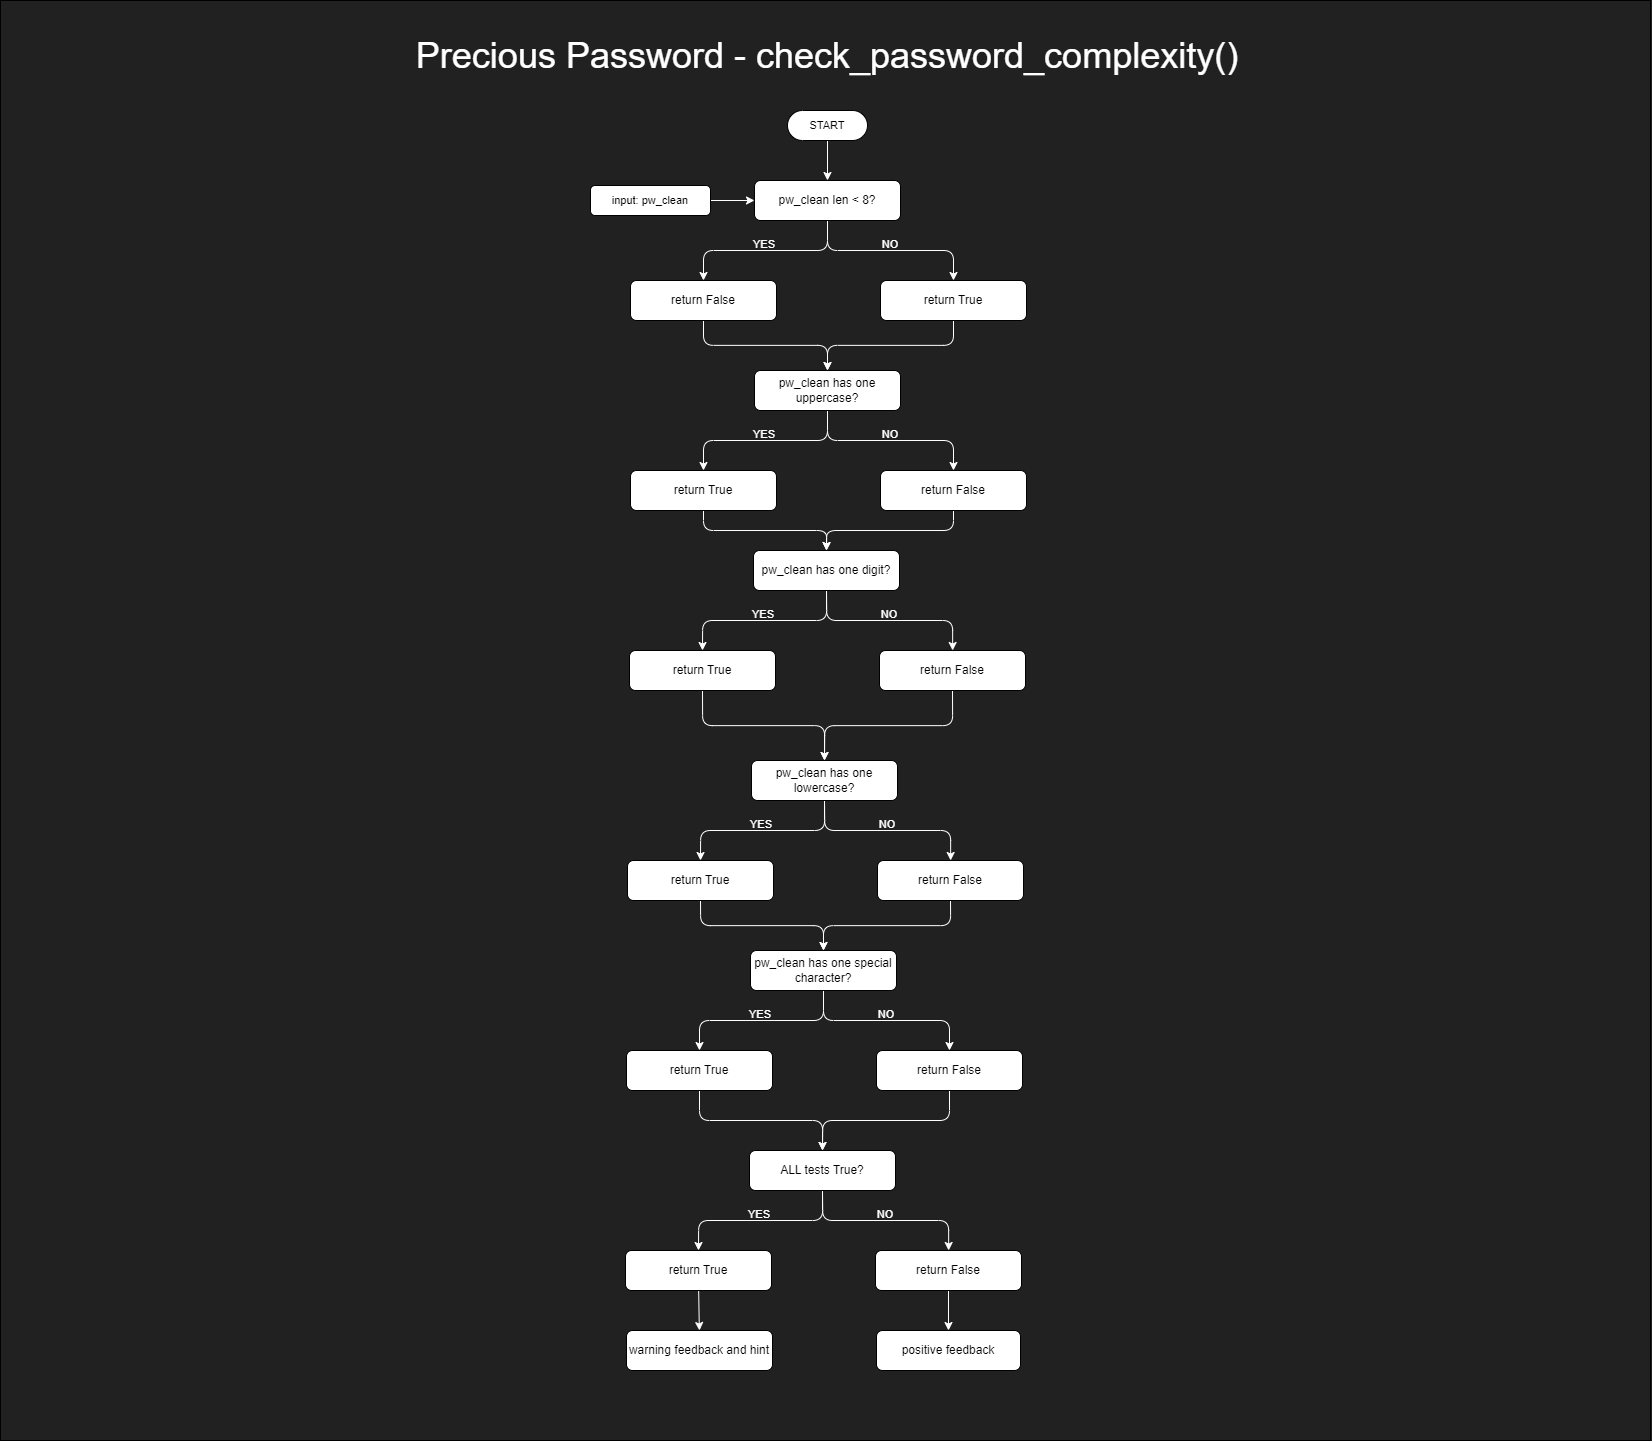

The diagram above was exported from draw.io. Its source (the exported page's mxGraphModel, read from the mxfile embedded in the PNG):
<mxGraphModel dx="4097" dy="2440" grid="1" gridSize="10" guides="1" tooltips="1" connect="1" arrows="1" fold="1" page="1" pageScale="1" pageWidth="1654" pageHeight="1169" background="#212121" math="0" shadow="0">
  <root>
    <mxCell id="0" />
    <mxCell id="1" parent="0" />
    <mxCell id="2" value="" style="rounded=0;whiteSpace=wrap;html=1;fontFamily=Helvetica;fontSize=11;fontColor=default;fillColor=#212121;movable=1;resizable=1;rotatable=1;deletable=1;editable=1;locked=0;connectable=1;" vertex="1" parent="1">
      <mxGeometry width="1650" height="1440" as="geometry" />
    </mxCell>
    <mxCell id="3" value="Precious Password - check_password_complexity()" style="text;html=1;strokeColor=none;fillColor=none;align=center;verticalAlign=middle;whiteSpace=wrap;rounded=0;fontColor=#FFFFFF;fontSize=36;" vertex="1" parent="1">
      <mxGeometry x="394" y="40" width="866" height="30" as="geometry" />
    </mxCell>
    <mxCell id="4" style="edgeStyle=orthogonalEdgeStyle;shape=connector;rounded=1;jumpStyle=arc;orthogonalLoop=1;jettySize=auto;html=1;exitX=0.5;exitY=0.5;exitDx=0;exitDy=15;exitPerimeter=0;entryX=0.5;entryY=0;entryDx=0;entryDy=0;labelBackgroundColor=default;strokeColor=#FFFFFF;fontFamily=Helvetica;fontSize=11;fontColor=default;endArrow=classic;" edge="1" source="5" target="14" parent="1">
      <mxGeometry relative="1" as="geometry" />
    </mxCell>
    <mxCell id="5" value="START" style="html=1;dashed=0;whiteSpace=wrap;shape=mxgraph.dfd.start;fontFamily=Helvetica;fontSize=11;fontColor=default;" vertex="1" parent="1">
      <mxGeometry x="787" y="110" width="80" height="30" as="geometry" />
    </mxCell>
    <mxCell id="6" style="edgeStyle=orthogonalEdgeStyle;shape=connector;rounded=1;jumpStyle=arc;orthogonalLoop=1;jettySize=auto;html=1;exitX=1;exitY=0.5;exitDx=0;exitDy=0;entryX=0;entryY=0.5;entryDx=0;entryDy=0;labelBackgroundColor=default;strokeColor=#FFFFFF;fontFamily=Helvetica;fontSize=11;fontColor=default;endArrow=classic;" edge="1" source="7" target="14" parent="1">
      <mxGeometry relative="1" as="geometry" />
    </mxCell>
    <mxCell id="7" value="input: pw_clean" style="rounded=1;whiteSpace=wrap;html=1;fontFamily=Helvetica;fontSize=11;fontColor=default;" vertex="1" parent="1">
      <mxGeometry x="590" y="185" width="120" height="30" as="geometry" />
    </mxCell>
    <mxCell id="8" style="edgeStyle=orthogonalEdgeStyle;shape=connector;rounded=1;jumpStyle=arc;orthogonalLoop=1;jettySize=auto;html=1;exitX=0.5;exitY=1;exitDx=0;exitDy=0;entryX=0.5;entryY=0;entryDx=0;entryDy=0;labelBackgroundColor=default;strokeColor=#FFFFFF;fontFamily=Helvetica;fontSize=11;fontColor=default;endArrow=classic;" edge="1" source="9" target="23" parent="1">
      <mxGeometry relative="1" as="geometry" />
    </mxCell>
    <mxCell id="9" value="return False" style="rounded=1;whiteSpace=wrap;html=1;" vertex="1" parent="1">
      <mxGeometry x="630" y="280" width="146" height="40" as="geometry" />
    </mxCell>
    <mxCell id="10" value="YES" style="text;html=1;strokeColor=none;fillColor=none;align=center;verticalAlign=middle;whiteSpace=wrap;rounded=0;fontSize=11;fontFamily=Helvetica;fontColor=#FFFFFF;" vertex="1" parent="1">
      <mxGeometry x="734" y="229" width="60" height="30" as="geometry" />
    </mxCell>
    <mxCell id="11" value="NO" style="text;html=1;strokeColor=none;fillColor=none;align=center;verticalAlign=middle;whiteSpace=wrap;rounded=0;fontSize=11;fontFamily=Helvetica;fontColor=#FFFFFF;" vertex="1" parent="1">
      <mxGeometry x="860" y="229" width="60" height="30" as="geometry" />
    </mxCell>
    <mxCell id="12" style="edgeStyle=orthogonalEdgeStyle;shape=connector;rounded=1;jumpStyle=arc;orthogonalLoop=1;jettySize=auto;html=1;exitX=0.5;exitY=1;exitDx=0;exitDy=0;entryX=0.5;entryY=0;entryDx=0;entryDy=0;labelBackgroundColor=default;strokeColor=#FFFFFF;fontFamily=Helvetica;fontSize=11;fontColor=default;endArrow=classic;" edge="1" source="14" target="9" parent="1">
      <mxGeometry relative="1" as="geometry" />
    </mxCell>
    <mxCell id="13" style="edgeStyle=orthogonalEdgeStyle;shape=connector;rounded=1;jumpStyle=arc;orthogonalLoop=1;jettySize=auto;html=1;exitX=0.5;exitY=1;exitDx=0;exitDy=0;labelBackgroundColor=default;strokeColor=#FFFFFF;fontFamily=Helvetica;fontSize=11;fontColor=default;endArrow=classic;" edge="1" source="14" target="16" parent="1">
      <mxGeometry relative="1" as="geometry" />
    </mxCell>
    <mxCell id="14" value="pw_clean len &amp;lt; 8?" style="rounded=1;whiteSpace=wrap;html=1;" vertex="1" parent="1">
      <mxGeometry x="754" y="180" width="146" height="40" as="geometry" />
    </mxCell>
    <mxCell id="15" style="edgeStyle=orthogonalEdgeStyle;shape=connector;rounded=1;jumpStyle=arc;orthogonalLoop=1;jettySize=auto;html=1;exitX=0.5;exitY=1;exitDx=0;exitDy=0;entryX=0.5;entryY=0;entryDx=0;entryDy=0;labelBackgroundColor=default;strokeColor=#FFFFFF;fontFamily=Helvetica;fontSize=11;fontColor=default;endArrow=classic;" edge="1" source="16" target="23" parent="1">
      <mxGeometry relative="1" as="geometry" />
    </mxCell>
    <mxCell id="16" value="return True" style="rounded=1;whiteSpace=wrap;html=1;" vertex="1" parent="1">
      <mxGeometry x="880" y="280" width="146" height="40" as="geometry" />
    </mxCell>
    <mxCell id="17" style="edgeStyle=orthogonalEdgeStyle;shape=connector;rounded=1;jumpStyle=arc;orthogonalLoop=1;jettySize=auto;html=1;exitX=0.5;exitY=1;exitDx=0;exitDy=0;entryX=0.5;entryY=0;entryDx=0;entryDy=0;labelBackgroundColor=default;strokeColor=#FFFFFF;fontFamily=Helvetica;fontSize=11;fontColor=default;endArrow=classic;" edge="1" source="18" target="32" parent="1">
      <mxGeometry relative="1" as="geometry" />
    </mxCell>
    <mxCell id="18" value="return True" style="rounded=1;whiteSpace=wrap;html=1;" vertex="1" parent="1">
      <mxGeometry x="630" y="470" width="146" height="40" as="geometry" />
    </mxCell>
    <mxCell id="19" value="YES" style="text;html=1;strokeColor=none;fillColor=none;align=center;verticalAlign=middle;whiteSpace=wrap;rounded=0;fontSize=11;fontFamily=Helvetica;fontColor=#FFFFFF;" vertex="1" parent="1">
      <mxGeometry x="734" y="419" width="60" height="30" as="geometry" />
    </mxCell>
    <mxCell id="20" value="NO" style="text;html=1;strokeColor=none;fillColor=none;align=center;verticalAlign=middle;whiteSpace=wrap;rounded=0;fontSize=11;fontFamily=Helvetica;fontColor=#FFFFFF;" vertex="1" parent="1">
      <mxGeometry x="860" y="419" width="60" height="30" as="geometry" />
    </mxCell>
    <mxCell id="21" style="edgeStyle=orthogonalEdgeStyle;shape=connector;rounded=1;jumpStyle=arc;orthogonalLoop=1;jettySize=auto;html=1;exitX=0.5;exitY=1;exitDx=0;exitDy=0;entryX=0.5;entryY=0;entryDx=0;entryDy=0;labelBackgroundColor=default;strokeColor=#FFFFFF;fontFamily=Helvetica;fontSize=11;fontColor=default;endArrow=classic;" edge="1" source="23" target="18" parent="1">
      <mxGeometry relative="1" as="geometry" />
    </mxCell>
    <mxCell id="22" style="edgeStyle=orthogonalEdgeStyle;shape=connector;rounded=1;jumpStyle=arc;orthogonalLoop=1;jettySize=auto;html=1;exitX=0.5;exitY=1;exitDx=0;exitDy=0;labelBackgroundColor=default;strokeColor=#FFFFFF;fontFamily=Helvetica;fontSize=11;fontColor=default;endArrow=classic;" edge="1" source="23" target="25" parent="1">
      <mxGeometry relative="1" as="geometry" />
    </mxCell>
    <mxCell id="23" value="pw_clean has one uppercase?" style="rounded=1;whiteSpace=wrap;html=1;" vertex="1" parent="1">
      <mxGeometry x="754" y="370" width="146" height="40" as="geometry" />
    </mxCell>
    <mxCell id="24" style="edgeStyle=orthogonalEdgeStyle;shape=connector;rounded=1;jumpStyle=arc;orthogonalLoop=1;jettySize=auto;html=1;exitX=0.5;exitY=1;exitDx=0;exitDy=0;entryX=0.5;entryY=0;entryDx=0;entryDy=0;labelBackgroundColor=default;strokeColor=#FFFFFF;fontFamily=Helvetica;fontSize=11;fontColor=default;endArrow=classic;" edge="1" source="25" target="32" parent="1">
      <mxGeometry relative="1" as="geometry" />
    </mxCell>
    <mxCell id="25" value="return False" style="rounded=1;whiteSpace=wrap;html=1;" vertex="1" parent="1">
      <mxGeometry x="880" y="470" width="146" height="40" as="geometry" />
    </mxCell>
    <mxCell id="26" style="edgeStyle=orthogonalEdgeStyle;shape=connector;rounded=1;jumpStyle=arc;orthogonalLoop=1;jettySize=auto;html=1;exitX=0.5;exitY=1;exitDx=0;exitDy=0;entryX=0.5;entryY=0;entryDx=0;entryDy=0;labelBackgroundColor=default;strokeColor=#FFFFFF;fontFamily=Helvetica;fontSize=11;fontColor=default;endArrow=classic;" edge="1" source="27" target="41" parent="1">
      <mxGeometry relative="1" as="geometry" />
    </mxCell>
    <mxCell id="27" value="return True" style="rounded=1;whiteSpace=wrap;html=1;" vertex="1" parent="1">
      <mxGeometry x="629" y="650" width="146" height="40" as="geometry" />
    </mxCell>
    <mxCell id="28" value="YES" style="text;html=1;strokeColor=none;fillColor=none;align=center;verticalAlign=middle;whiteSpace=wrap;rounded=0;fontSize=11;fontFamily=Helvetica;fontColor=#FFFFFF;" vertex="1" parent="1">
      <mxGeometry x="733" y="599" width="60" height="30" as="geometry" />
    </mxCell>
    <mxCell id="29" value="NO" style="text;html=1;strokeColor=none;fillColor=none;align=center;verticalAlign=middle;whiteSpace=wrap;rounded=0;fontSize=11;fontFamily=Helvetica;fontColor=#FFFFFF;" vertex="1" parent="1">
      <mxGeometry x="859" y="599" width="60" height="30" as="geometry" />
    </mxCell>
    <mxCell id="30" style="edgeStyle=orthogonalEdgeStyle;shape=connector;rounded=1;jumpStyle=arc;orthogonalLoop=1;jettySize=auto;html=1;exitX=0.5;exitY=1;exitDx=0;exitDy=0;entryX=0.5;entryY=0;entryDx=0;entryDy=0;labelBackgroundColor=default;strokeColor=#FFFFFF;fontFamily=Helvetica;fontSize=11;fontColor=default;endArrow=classic;" edge="1" source="32" target="27" parent="1">
      <mxGeometry relative="1" as="geometry" />
    </mxCell>
    <mxCell id="31" style="edgeStyle=orthogonalEdgeStyle;shape=connector;rounded=1;jumpStyle=arc;orthogonalLoop=1;jettySize=auto;html=1;exitX=0.5;exitY=1;exitDx=0;exitDy=0;labelBackgroundColor=default;strokeColor=#FFFFFF;fontFamily=Helvetica;fontSize=11;fontColor=default;endArrow=classic;" edge="1" source="32" target="34" parent="1">
      <mxGeometry relative="1" as="geometry" />
    </mxCell>
    <mxCell id="32" value="pw_clean has one digit?" style="rounded=1;whiteSpace=wrap;html=1;" vertex="1" parent="1">
      <mxGeometry x="753" y="550" width="146" height="40" as="geometry" />
    </mxCell>
    <mxCell id="33" style="edgeStyle=orthogonalEdgeStyle;shape=connector;rounded=1;jumpStyle=arc;orthogonalLoop=1;jettySize=auto;html=1;exitX=0.5;exitY=1;exitDx=0;exitDy=0;entryX=0.5;entryY=0;entryDx=0;entryDy=0;labelBackgroundColor=default;strokeColor=#FFFFFF;fontFamily=Helvetica;fontSize=11;fontColor=default;endArrow=classic;" edge="1" source="34" target="41" parent="1">
      <mxGeometry relative="1" as="geometry" />
    </mxCell>
    <mxCell id="34" value="return False" style="rounded=1;whiteSpace=wrap;html=1;" vertex="1" parent="1">
      <mxGeometry x="879" y="650" width="146" height="40" as="geometry" />
    </mxCell>
    <mxCell id="35" style="edgeStyle=orthogonalEdgeStyle;shape=connector;rounded=1;jumpStyle=arc;orthogonalLoop=1;jettySize=auto;html=1;exitX=0.5;exitY=1;exitDx=0;exitDy=0;entryX=0.5;entryY=0;entryDx=0;entryDy=0;labelBackgroundColor=default;strokeColor=#FFFFFF;fontFamily=Helvetica;fontSize=11;fontColor=default;endArrow=classic;" edge="1" source="36" target="50" parent="1">
      <mxGeometry relative="1" as="geometry" />
    </mxCell>
    <mxCell id="36" value="return True" style="rounded=1;whiteSpace=wrap;html=1;" vertex="1" parent="1">
      <mxGeometry x="627" y="860" width="146" height="40" as="geometry" />
    </mxCell>
    <mxCell id="37" value="YES" style="text;html=1;strokeColor=none;fillColor=none;align=center;verticalAlign=middle;whiteSpace=wrap;rounded=0;fontSize=11;fontFamily=Helvetica;fontColor=#FFFFFF;" vertex="1" parent="1">
      <mxGeometry x="731" y="809" width="60" height="30" as="geometry" />
    </mxCell>
    <mxCell id="38" value="NO" style="text;html=1;strokeColor=none;fillColor=none;align=center;verticalAlign=middle;whiteSpace=wrap;rounded=0;fontSize=11;fontFamily=Helvetica;fontColor=#FFFFFF;" vertex="1" parent="1">
      <mxGeometry x="857" y="809" width="60" height="30" as="geometry" />
    </mxCell>
    <mxCell id="39" style="edgeStyle=orthogonalEdgeStyle;shape=connector;rounded=1;jumpStyle=arc;orthogonalLoop=1;jettySize=auto;html=1;exitX=0.5;exitY=1;exitDx=0;exitDy=0;entryX=0.5;entryY=0;entryDx=0;entryDy=0;labelBackgroundColor=default;strokeColor=#FFFFFF;fontFamily=Helvetica;fontSize=11;fontColor=default;endArrow=classic;" edge="1" source="41" target="36" parent="1">
      <mxGeometry relative="1" as="geometry" />
    </mxCell>
    <mxCell id="40" style="edgeStyle=orthogonalEdgeStyle;shape=connector;rounded=1;jumpStyle=arc;orthogonalLoop=1;jettySize=auto;html=1;exitX=0.5;exitY=1;exitDx=0;exitDy=0;labelBackgroundColor=default;strokeColor=#FFFFFF;fontFamily=Helvetica;fontSize=11;fontColor=default;endArrow=classic;" edge="1" source="41" target="43" parent="1">
      <mxGeometry relative="1" as="geometry" />
    </mxCell>
    <mxCell id="41" value="pw_clean has one lowercase?" style="rounded=1;whiteSpace=wrap;html=1;" vertex="1" parent="1">
      <mxGeometry x="751" y="760" width="146" height="40" as="geometry" />
    </mxCell>
    <mxCell id="42" style="edgeStyle=orthogonalEdgeStyle;shape=connector;rounded=1;jumpStyle=arc;orthogonalLoop=1;jettySize=auto;html=1;exitX=0.5;exitY=1;exitDx=0;exitDy=0;entryX=0.5;entryY=0;entryDx=0;entryDy=0;labelBackgroundColor=default;strokeColor=#FFFFFF;fontFamily=Helvetica;fontSize=11;fontColor=default;endArrow=classic;" edge="1" source="43" target="50" parent="1">
      <mxGeometry relative="1" as="geometry" />
    </mxCell>
    <mxCell id="43" value="return False" style="rounded=1;whiteSpace=wrap;html=1;" vertex="1" parent="1">
      <mxGeometry x="877" y="860" width="146" height="40" as="geometry" />
    </mxCell>
    <mxCell id="44" style="edgeStyle=orthogonalEdgeStyle;shape=connector;rounded=1;jumpStyle=arc;orthogonalLoop=1;jettySize=auto;html=1;exitX=0.5;exitY=1;exitDx=0;exitDy=0;entryX=0.5;entryY=0;entryDx=0;entryDy=0;labelBackgroundColor=default;strokeColor=#FFFFFF;fontFamily=Helvetica;fontSize=11;fontColor=default;endArrow=classic;" edge="1" source="45" target="59" parent="1">
      <mxGeometry relative="1" as="geometry" />
    </mxCell>
    <mxCell id="45" value="return True" style="rounded=1;whiteSpace=wrap;html=1;" vertex="1" parent="1">
      <mxGeometry x="626" y="1050" width="146" height="40" as="geometry" />
    </mxCell>
    <mxCell id="46" value="YES" style="text;html=1;strokeColor=none;fillColor=none;align=center;verticalAlign=middle;whiteSpace=wrap;rounded=0;fontSize=11;fontFamily=Helvetica;fontColor=#FFFFFF;" vertex="1" parent="1">
      <mxGeometry x="730" y="999" width="60" height="30" as="geometry" />
    </mxCell>
    <mxCell id="47" value="NO" style="text;html=1;strokeColor=none;fillColor=none;align=center;verticalAlign=middle;whiteSpace=wrap;rounded=0;fontSize=11;fontFamily=Helvetica;fontColor=#FFFFFF;" vertex="1" parent="1">
      <mxGeometry x="856" y="999" width="60" height="30" as="geometry" />
    </mxCell>
    <mxCell id="48" style="edgeStyle=orthogonalEdgeStyle;shape=connector;rounded=1;jumpStyle=arc;orthogonalLoop=1;jettySize=auto;html=1;exitX=0.5;exitY=1;exitDx=0;exitDy=0;entryX=0.5;entryY=0;entryDx=0;entryDy=0;labelBackgroundColor=default;strokeColor=#FFFFFF;fontFamily=Helvetica;fontSize=11;fontColor=default;endArrow=classic;" edge="1" source="50" target="45" parent="1">
      <mxGeometry relative="1" as="geometry" />
    </mxCell>
    <mxCell id="49" style="edgeStyle=orthogonalEdgeStyle;shape=connector;rounded=1;jumpStyle=arc;orthogonalLoop=1;jettySize=auto;html=1;exitX=0.5;exitY=1;exitDx=0;exitDy=0;labelBackgroundColor=default;strokeColor=#FFFFFF;fontFamily=Helvetica;fontSize=11;fontColor=default;endArrow=classic;" edge="1" source="50" target="52" parent="1">
      <mxGeometry relative="1" as="geometry" />
    </mxCell>
    <mxCell id="50" value="pw_clean has one special character?" style="rounded=1;whiteSpace=wrap;html=1;" vertex="1" parent="1">
      <mxGeometry x="750" y="950" width="146" height="40" as="geometry" />
    </mxCell>
    <mxCell id="51" style="edgeStyle=orthogonalEdgeStyle;shape=connector;rounded=1;jumpStyle=arc;orthogonalLoop=1;jettySize=auto;html=1;exitX=0.5;exitY=1;exitDx=0;exitDy=0;entryX=0.5;entryY=0;entryDx=0;entryDy=0;labelBackgroundColor=default;strokeColor=#FFFFFF;fontFamily=Helvetica;fontSize=11;fontColor=default;endArrow=classic;" edge="1" source="52" target="59" parent="1">
      <mxGeometry relative="1" as="geometry" />
    </mxCell>
    <mxCell id="52" value="return False" style="rounded=1;whiteSpace=wrap;html=1;" vertex="1" parent="1">
      <mxGeometry x="876" y="1050" width="146" height="40" as="geometry" />
    </mxCell>
    <mxCell id="53" value="" style="edgeStyle=orthogonalEdgeStyle;shape=connector;rounded=1;jumpStyle=arc;orthogonalLoop=1;jettySize=auto;html=1;labelBackgroundColor=default;strokeColor=#FFFFFF;fontFamily=Helvetica;fontSize=11;fontColor=default;endArrow=classic;" edge="1" source="54" target="62" parent="1">
      <mxGeometry relative="1" as="geometry" />
    </mxCell>
    <mxCell id="54" value="return True" style="rounded=1;whiteSpace=wrap;html=1;" vertex="1" parent="1">
      <mxGeometry x="625" y="1250" width="146" height="40" as="geometry" />
    </mxCell>
    <mxCell id="55" value="YES" style="text;html=1;strokeColor=none;fillColor=none;align=center;verticalAlign=middle;whiteSpace=wrap;rounded=0;fontSize=11;fontFamily=Helvetica;fontColor=#FFFFFF;" vertex="1" parent="1">
      <mxGeometry x="729" y="1199" width="60" height="30" as="geometry" />
    </mxCell>
    <mxCell id="56" value="NO" style="text;html=1;strokeColor=none;fillColor=none;align=center;verticalAlign=middle;whiteSpace=wrap;rounded=0;fontSize=11;fontFamily=Helvetica;fontColor=#FFFFFF;" vertex="1" parent="1">
      <mxGeometry x="855" y="1199" width="60" height="30" as="geometry" />
    </mxCell>
    <mxCell id="57" style="edgeStyle=orthogonalEdgeStyle;shape=connector;rounded=1;jumpStyle=arc;orthogonalLoop=1;jettySize=auto;html=1;exitX=0.5;exitY=1;exitDx=0;exitDy=0;entryX=0.5;entryY=0;entryDx=0;entryDy=0;labelBackgroundColor=default;strokeColor=#FFFFFF;fontFamily=Helvetica;fontSize=11;fontColor=default;endArrow=classic;" edge="1" source="59" target="54" parent="1">
      <mxGeometry relative="1" as="geometry" />
    </mxCell>
    <mxCell id="58" style="edgeStyle=orthogonalEdgeStyle;shape=connector;rounded=1;jumpStyle=arc;orthogonalLoop=1;jettySize=auto;html=1;exitX=0.5;exitY=1;exitDx=0;exitDy=0;labelBackgroundColor=default;strokeColor=#FFFFFF;fontFamily=Helvetica;fontSize=11;fontColor=default;endArrow=classic;" edge="1" source="59" target="61" parent="1">
      <mxGeometry relative="1" as="geometry" />
    </mxCell>
    <mxCell id="59" value="ALL tests True?" style="rounded=1;whiteSpace=wrap;html=1;" vertex="1" parent="1">
      <mxGeometry x="749" y="1150" width="146" height="40" as="geometry" />
    </mxCell>
    <mxCell id="60" value="" style="edgeStyle=orthogonalEdgeStyle;shape=connector;rounded=1;jumpStyle=arc;orthogonalLoop=1;jettySize=auto;html=1;labelBackgroundColor=default;strokeColor=#FFFFFF;fontFamily=Helvetica;fontSize=11;fontColor=default;endArrow=classic;" edge="1" source="61" target="63" parent="1">
      <mxGeometry relative="1" as="geometry" />
    </mxCell>
    <mxCell id="61" value="return False" style="rounded=1;whiteSpace=wrap;html=1;" vertex="1" parent="1">
      <mxGeometry x="875" y="1250" width="146" height="40" as="geometry" />
    </mxCell>
    <mxCell id="62" value="warning feedback and hint" style="rounded=1;whiteSpace=wrap;html=1;" vertex="1" parent="1">
      <mxGeometry x="626" y="1330" width="146" height="40" as="geometry" />
    </mxCell>
    <mxCell id="63" value="positive feedback" style="rounded=1;whiteSpace=wrap;html=1;" vertex="1" parent="1">
      <mxGeometry x="876" y="1330" width="144" height="40" as="geometry" />
    </mxCell>
  </root>
</mxGraphModel>